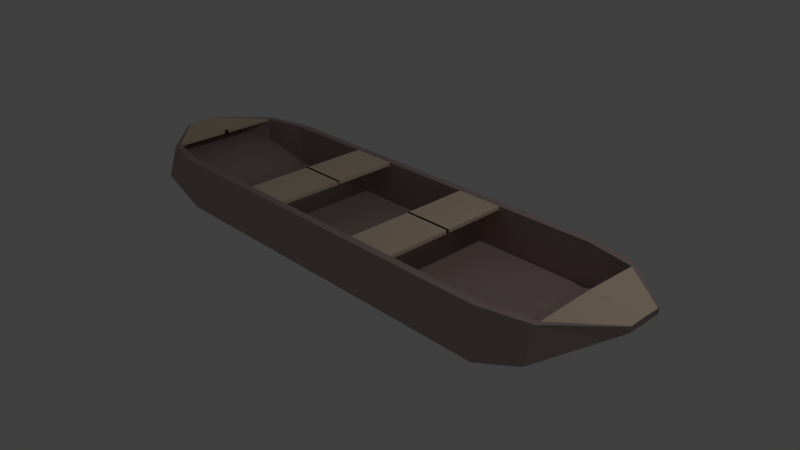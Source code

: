 # Source: sokkaBoat.blend  (saved by Blender 2.70.0; exported with 4.5.12 LTS)
import bpy
from mathutils import Matrix  # noqa: F401  (used for matrix-valued properties, if any)

bpy.ops.wm.read_factory_settings(use_empty=True)
scene = bpy.context.scene
scene.name = 'Scene'

# ---- collections
col_collection_1 = bpy.data.collections.new('Collection 1'); scene.collection.children.link(col_collection_1)

# ---- materials (node trees are filled in below, after node groups)
mat_material = bpy.data.materials.new('Material')
mat_material.alpha_threshold = 0.0
mat_material.use_transparent_shadow = False
mat_material.diffuse_color = (0.45, 0.34, 0.33, 1.0)
mat_material.specular_color = (0.0, 0.0, 0.0)
mat_material.roughness = 0.5
mat_material.line_color = (0.0, 0.0, 0.0, 1.0)
mat_material_001 = bpy.data.materials.new('Material.001')
mat_material_001.alpha_threshold = 0.0
mat_material_001.use_transparent_shadow = False
mat_material_001.diffuse_color = (0.83, 0.6661, 0.5, 1.0)
mat_material_001.roughness = 0.5
mat_material_001.line_color = (0.0, 0.0, 0.0, 1.0)

# ---- material node trees

# ---- world
world_world = bpy.data.worlds.new('World'); scene.world = world_world
world_world.color = (0.05088, 0.05088, 0.05088)
world_world.use_sun_shadow = False
world_world.sun_shadow_jitter_overblur = 0.0
world_world.cycles.sampling_method = 'MANUAL'
world_world.cycles.sample_map_resolution = 256

# ---- cameras
cam_camera = bpy.data.cameras.new('Camera')
cam_camera.clip_end = 100.0
cam_camera.lens = 35.0
cam_camera.sensor_width = 32.0
cam_camera.sensor_height = 18.0
cam_camera.ortho_scale = 7.314
cam_camera.dof.focus_distance = 0.0
cam_camera.dof.aperture_fstop = 128.0

# ---- lights
light_lamp = bpy.data.lights.new('Lamp', 'POINT')
light_lamp.transmission_factor = 0.0
light_lamp.cutoff_distance = 30.0
light_lamp.energy = 100.0
light_lamp.shadow_buffer_clip_start = 1.001
light_lamp.shadow_soft_size = 0.1
light_lamp.shadow_maximum_resolution = 0.006
light_lamp.use_absolute_resolution = True
light_lamp.cycles.use_multiple_importance_sampling = False

# ---- meshes
me_cube = bpy.data.meshes.new('Cube')
me_cube.from_pydata([(-3.908, -0.2466, 0.7551), (-3.908, -0.2466, 0.8263), (0.0, -1.0, 0.8191), (0.0, -1.0, 0.132), (-3.908, 0.0, 0.8295), (-3.908, 0.0, 0.7551), (0.0, 0.0, 0.132), (-0.6513, -1.0, 0.8191), (-1.303, -1.0, 0.8191), (-1.954, -1.0, 0.8191), (-2.605, -1.0, 0.8191), (-3.256, -0.8527, 0.8191), (-0.6513, -1.0, 0.132), (-1.303, -1.0, 0.132), (-1.954, -1.0, 0.132), (-2.605, -1.0, 0.132), (-3.256, -0.9953, 0.4078), (-3.256, 0.0, 0.4078), (-2.605, 0.0, 0.132), (-1.954, 0.0, 0.132), (-1.303, 0.0, 0.132), (-0.6513, 0.0, 0.132), (-3.908, -0.2216, 0.7551), (0.0, -0.8986, 0.132), (0.0, -0.8986, 0.8191), (-3.908, -0.2216, 0.8263), (-0.6513, -0.8986, 0.8191), (-1.303, -0.8986, 0.8191), (-1.954, -0.8986, 0.8191), (-2.605, -0.8986, 0.8191), (-3.256, -0.7663, 0.8191), (-3.256, -0.7698, 0.3847), (-2.605, -0.8986, 0.132), (-1.954, -0.8986, 0.132), (-1.303, -0.8986, 0.132), (-0.6513, -0.8986, 0.132), (-0.001054, -5.81e-12, 0.2519), (-0.6523, -5.81e-12, 0.2519), (-1.304, -5.81e-12, 0.2519), (-1.955, -5.81e-12, 0.2519), (-2.606, -5.81e-12, 0.2519), (-3.257, -5.81e-12, 0.4899), (-0.001054, -0.8986, 0.2519), (-0.6523, -0.8986, 0.2519), (-1.304, -0.8986, 0.2519), (-1.955, -0.8986, 0.2519), (-2.606, -0.8986, 0.2519), (-3.257, -0.7663, 0.4899), (-3.256, 0.02898, 0.8449), (-0.6514, -0.8986, 0.7711), (-1.303, -0.8986, 0.7711), (-1.954, -0.8986, 0.7711), (-2.605, -0.8986, 0.7711), (-8.914e-05, -0.8986, 0.7711), (-3.256, -0.7663, 0.7912), (-0.6513, 0.01689, 0.8191), (-1.303, 0.01689, 0.8191), (-0.6514, 0.01689, 0.7711), (-1.303, 0.01689, 0.7711), (-3.256, 0.03231, 0.7912)], [], [(11, 1, 0, 16), (25, 4, 5, 22), (35, 21, 6, 23), (2, 7, 12, 3), (7, 8, 13, 12), (8, 9, 14, 13), (9, 10, 15, 14), (10, 11, 16, 15), (49, 53, 42, 43), (50, 49, 43, 44), (51, 50, 44, 45), (52, 51, 45, 46), (22, 5, 17, 31), (31, 17, 18, 32), (32, 18, 19, 33), (33, 19, 20, 34), (34, 20, 21, 35), (1, 25, 22, 0), (11, 30, 25, 1), (12, 35, 23, 3), (2, 24, 26, 7), (7, 26, 27, 8), (8, 27, 28, 9), (9, 28, 29, 10), (10, 29, 30, 11), (0, 22, 31, 16), (16, 31, 32, 15), (15, 32, 33, 14), (14, 33, 34, 13), (13, 34, 35, 12), (42, 36, 37, 43), (43, 37, 38, 44), (44, 38, 39, 45), (45, 39, 40, 46), (46, 40, 41, 47), (47, 41, 5, 22), (52, 54, 30, 29), (25, 30, 54, 47, 22), (30, 25, 4, 48), (26, 24, 53, 49), (49, 50, 58, 57), (28, 27, 50, 51), (29, 28, 51, 52), (46, 47, 54, 52), (56, 55, 57, 58), (50, 27, 56, 58), (26, 49, 57, 55), (27, 26, 55, 56), (54, 30, 48, 59)])
me_cube.polygons.foreach_set('material_index', [0, 0, 0, 0, 0, 0, 0, 0, 0, 0, 0, 0, 0, 0, 0, 0, 0, 0, 0, 0, 0, 0, 0, 0, 0, 0, 0, 0, 0, 0, 0, 0, 0, 0, 0, 0, 0, 0, 1, 0, 1, 0, 0, 0, 0, 1, 1, 1, 1])
me_cube.materials.append(mat_material)
me_cube.materials.append(mat_material_001)
me_cube.use_remesh_preserve_volume = False
me_cube.use_remesh_preserve_attributes = False
me_cube.use_mirror_vertex_groups = False
me_cube.update()

# ---- objects
ob_cube = bpy.data.objects.new('Cube', me_cube)
ob_lamp = bpy.data.objects.new('Lamp', light_lamp)
ob_camera = bpy.data.objects.new('Camera', cam_camera)

# ---- transforms, parenting, visibility, modifiers, constraints
ob_cube.location = (0.0, 0.0, 0.0)
ob_cube.lock_rotations_4d = False
ob_cube.empty_display_type = 'ARROWS'
ob_cube.lineart.crease_threshold = 0.0
_m = ob_cube.modifiers.new('Mirror', 'MIRROR')
_m.use_axis = (True, True, False)
ob_lamp.location = (4.076, 1.005, 5.904)
ob_lamp.rotation_euler = (0.6503, 0.05522, 1.866)
ob_lamp.lock_rotations_4d = False
ob_lamp.empty_display_type = 'ARROWS'
ob_lamp.color = (0.0, 0.0, 0.0, 0.0)
ob_lamp.lineart.crease_threshold = 0.0
ob_camera.location = (7.481, -6.508, 5.344)
ob_camera.rotation_euler = (1.109, 0.01082, 0.8149)
ob_camera.lock_rotations_4d = False
ob_camera.empty_display_type = 'ARROWS'
ob_camera.color = (0.0, 0.0, 0.0, 0.0)
ob_camera.display_type = 'WIRE'
ob_camera.lineart.crease_threshold = 0.0

# ---- collection membership
col_collection_1.objects.link(ob_cube)
col_collection_1.objects.link(ob_lamp)
col_collection_1.objects.link(ob_camera)

# ---- scene / render settings (as saved in the file)
scene.camera = ob_camera
scene.frame_start = 1; scene.frame_end = 250; scene.frame_set(1)
scene.render.engine = 'BLENDER_EEVEE_NEXT'
scene.render.resolution_percentage = 50
scene.render.dither_intensity = 0.0
scene.cycles.use_denoising = False
scene.cycles.samples = 10
scene.cycles.sampling_pattern = 'TABULATED_SOBOL'
scene.cycles.light_sampling_threshold = 0.0
scene.cycles.use_adaptive_sampling = False
scene.cycles.use_light_tree = False
scene.cycles.blur_glossy = 0.0
scene.cycles.volume_bounces = 1
scene.cycles.pixel_filter_type = 'GAUSSIAN'
scene.cycles.sample_clamp_indirect = 0.0
scene.view_settings.view_transform = 'Standard'
bpy.context.view_layer.update()
